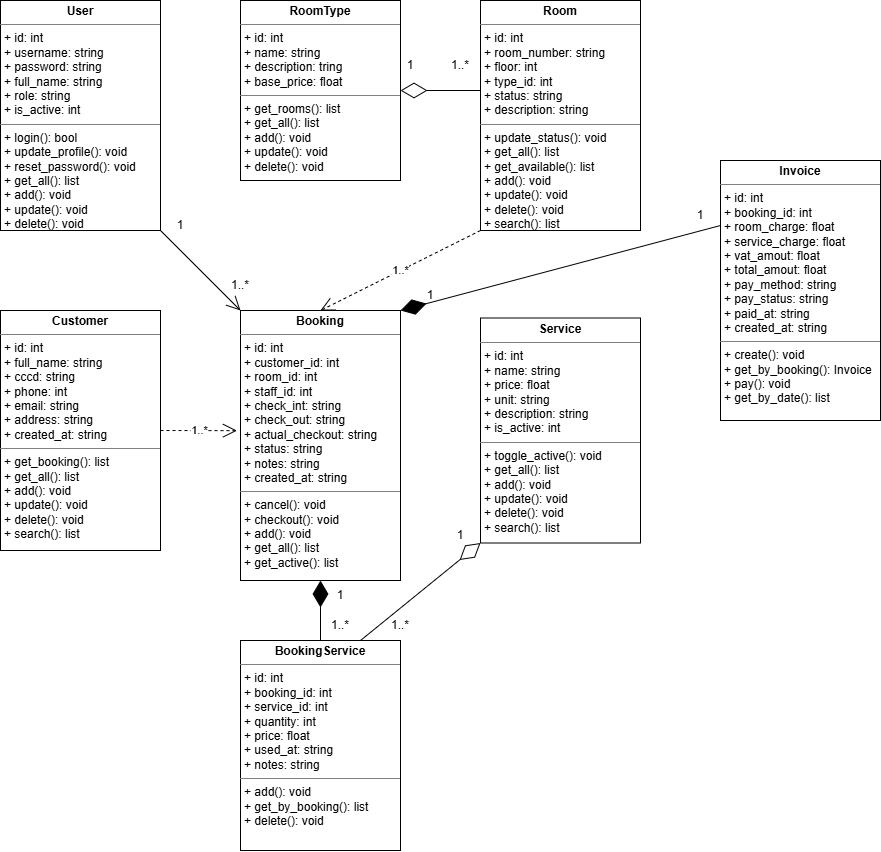

The diagram above was exported from draw.io. Its source (the exported page's mxGraphModel, read from the mxfile embedded in the PNG):
<mxGraphModel dx="1471" dy="753" grid="1" gridSize="10" guides="1" tooltips="1" connect="1" arrows="1" fold="1" page="1" pageScale="1" pageWidth="827" pageHeight="1169" math="0" shadow="0">
  <root>
    <mxCell id="0" />
    <mxCell id="1" parent="0" />
    <mxCell id="NUh3CDnZsJOJWcO0_2a5-1" parent="1" style="verticalAlign=top;align=left;overflow=fill;html=1;whiteSpace=wrap;" value="&lt;p style=&quot;margin:0px;margin-top:4px;text-align:center;&quot;&gt;&lt;b&gt;User&lt;/b&gt;&lt;/p&gt;&lt;hr size=&quot;1&quot; style=&quot;border-style:solid;&quot;&gt;&lt;p style=&quot;margin:0px;margin-left:4px;&quot;&gt;+ id: int&lt;/p&gt;&lt;p style=&quot;margin:0px;margin-left:4px;&quot;&gt;+ username: string&lt;/p&gt;&lt;p style=&quot;margin:0px;margin-left:4px;&quot;&gt;+ password: string&lt;/p&gt;&lt;p style=&quot;margin:0px;margin-left:4px;&quot;&gt;+ full_name: string&lt;/p&gt;&lt;p style=&quot;margin:0px;margin-left:4px;&quot;&gt;+ role: string&lt;/p&gt;&lt;p style=&quot;margin:0px;margin-left:4px;&quot;&gt;+ is_active: int&lt;/p&gt;&lt;hr size=&quot;1&quot; style=&quot;border-style:solid;&quot;&gt;&lt;p style=&quot;margin:0px;margin-left:4px;&quot;&gt;+ login(): bool&lt;/p&gt;&lt;p style=&quot;margin:0px;margin-left:4px;&quot;&gt;+ update_profile(): void&lt;/p&gt;&lt;p style=&quot;margin:0px;margin-left:4px;&quot;&gt;+ reset_password(): void&lt;/p&gt;&lt;p style=&quot;margin:0px;margin-left:4px;&quot;&gt;+ get_all(): list&lt;/p&gt;&lt;p style=&quot;margin:0px;margin-left:4px;&quot;&gt;+ add(): void&lt;/p&gt;&lt;p style=&quot;margin:0px;margin-left:4px;&quot;&gt;+ update(): void&lt;/p&gt;&lt;p style=&quot;margin:0px;margin-left:4px;&quot;&gt;+ delete(): void&lt;/p&gt;" vertex="1">
      <mxGeometry height="230" width="160" x="40" y="80" as="geometry" />
    </mxCell>
    <mxCell id="NUh3CDnZsJOJWcO0_2a5-6" parent="1" style="verticalAlign=top;align=left;overflow=fill;html=1;whiteSpace=wrap;" value="&lt;p style=&quot;margin:0px;margin-top:4px;text-align:center;&quot;&gt;&lt;b&gt;RoomType&lt;/b&gt;&lt;/p&gt;&lt;hr size=&quot;1&quot; style=&quot;border-style:solid;&quot;&gt;&lt;p style=&quot;margin:0px;margin-left:4px;&quot;&gt;+ id: int&lt;/p&gt;&lt;p style=&quot;margin:0px;margin-left:4px;&quot;&gt;+ name: string&lt;/p&gt;&lt;p style=&quot;margin:0px;margin-left:4px;&quot;&gt;+ description: tring&lt;/p&gt;&lt;p style=&quot;margin:0px;margin-left:4px;&quot;&gt;+ base_price: float&lt;/p&gt;&lt;hr size=&quot;1&quot; style=&quot;border-style:solid;&quot;&gt;&lt;p style=&quot;margin:0px;margin-left:4px;&quot;&gt;+ get_rooms(): list&lt;/p&gt;&lt;p style=&quot;margin: 0px 0px 0px 4px;&quot;&gt;+ get_all(): list&lt;/p&gt;&lt;p style=&quot;margin: 0px 0px 0px 4px;&quot;&gt;+ add(): void&lt;/p&gt;&lt;p style=&quot;margin: 0px 0px 0px 4px;&quot;&gt;+ update(): void&lt;/p&gt;&lt;p style=&quot;margin: 0px 0px 0px 4px;&quot;&gt;+ delete(): void&lt;/p&gt;" vertex="1">
      <mxGeometry height="180" width="160" x="280" y="80" as="geometry" />
    </mxCell>
    <mxCell id="NUh3CDnZsJOJWcO0_2a5-7" parent="1" style="verticalAlign=top;align=left;overflow=fill;html=1;whiteSpace=wrap;" value="&lt;p style=&quot;margin:0px;margin-top:4px;text-align:center;&quot;&gt;&lt;b&gt;Room&lt;/b&gt;&lt;/p&gt;&lt;hr size=&quot;1&quot; style=&quot;border-style:solid;&quot;&gt;&lt;p style=&quot;margin:0px;margin-left:4px;&quot;&gt;+ id: int&lt;/p&gt;&lt;p style=&quot;margin:0px;margin-left:4px;&quot;&gt;+ room_number: string&lt;/p&gt;&lt;p style=&quot;margin:0px;margin-left:4px;&quot;&gt;+ floor: int&lt;/p&gt;&lt;p style=&quot;margin:0px;margin-left:4px;&quot;&gt;+ type_id: int&lt;/p&gt;&lt;p style=&quot;margin:0px;margin-left:4px;&quot;&gt;+ status: string&lt;/p&gt;&lt;p style=&quot;margin:0px;margin-left:4px;&quot;&gt;+ description: string&lt;/p&gt;&lt;hr size=&quot;1&quot; style=&quot;border-style:solid;&quot;&gt;&lt;p style=&quot;margin:0px;margin-left:4px;&quot;&gt;+ update_status(): void&lt;/p&gt;&lt;p style=&quot;margin:0px;margin-left:4px;&quot;&gt;+ get_all(): list&lt;/p&gt;&lt;p style=&quot;margin:0px;margin-left:4px;&quot;&gt;+ get_available(): list&lt;/p&gt;&lt;p style=&quot;margin: 0px 0px 0px 4px;&quot;&gt;+ add(): void&lt;/p&gt;&lt;p style=&quot;margin: 0px 0px 0px 4px;&quot;&gt;+ update(): void&lt;/p&gt;&lt;p style=&quot;margin: 0px 0px 0px 4px;&quot;&gt;+ delete(): void&lt;/p&gt;&lt;p style=&quot;margin: 0px 0px 0px 4px;&quot;&gt;+ search(): list&lt;/p&gt;" vertex="1">
      <mxGeometry height="230" width="160" x="520" y="80" as="geometry" />
    </mxCell>
    <mxCell id="NUh3CDnZsJOJWcO0_2a5-8" parent="1" style="verticalAlign=top;align=left;overflow=fill;html=1;whiteSpace=wrap;" value="&lt;p style=&quot;margin:0px;margin-top:4px;text-align:center;&quot;&gt;&lt;b&gt;Customer&lt;/b&gt;&lt;/p&gt;&lt;hr size=&quot;1&quot; style=&quot;border-style:solid;&quot;&gt;&lt;p style=&quot;margin:0px;margin-left:4px;&quot;&gt;+ id: int&lt;/p&gt;&lt;p style=&quot;margin:0px;margin-left:4px;&quot;&gt;+ full_name: string&lt;/p&gt;&lt;p style=&quot;margin:0px;margin-left:4px;&quot;&gt;+ cccd: string&lt;/p&gt;&lt;p style=&quot;margin:0px;margin-left:4px;&quot;&gt;+ phone: int&lt;/p&gt;&lt;p style=&quot;margin:0px;margin-left:4px;&quot;&gt;+ email: string&lt;/p&gt;&lt;p style=&quot;margin:0px;margin-left:4px;&quot;&gt;+ address: string&lt;/p&gt;&lt;p style=&quot;margin:0px;margin-left:4px;&quot;&gt;+ created_at: string&lt;/p&gt;&lt;hr size=&quot;1&quot; style=&quot;border-style:solid;&quot;&gt;&lt;p style=&quot;margin:0px;margin-left:4px;&quot;&gt;+ get_booking(): list&lt;/p&gt;&lt;p style=&quot;margin: 0px 0px 0px 4px;&quot;&gt;+ get_all(): list&lt;/p&gt;&lt;p style=&quot;margin: 0px 0px 0px 4px;&quot;&gt;+ add(): void&lt;/p&gt;&lt;p style=&quot;margin: 0px 0px 0px 4px;&quot;&gt;+ update(): void&lt;/p&gt;&lt;p style=&quot;margin: 0px 0px 0px 4px;&quot;&gt;+ delete(): void&lt;/p&gt;&lt;p style=&quot;margin:0px;margin-left:4px;&quot;&gt;+ search(): list&lt;/p&gt;" vertex="1">
      <mxGeometry height="240" width="160" x="40" y="390" as="geometry" />
    </mxCell>
    <mxCell id="NUh3CDnZsJOJWcO0_2a5-9" parent="1" style="verticalAlign=top;align=left;overflow=fill;html=1;whiteSpace=wrap;" value="&lt;p style=&quot;margin:0px;margin-top:4px;text-align:center;&quot;&gt;&lt;b&gt;Booking&lt;/b&gt;&lt;/p&gt;&lt;hr size=&quot;1&quot; style=&quot;border-style:solid;&quot;&gt;&lt;p style=&quot;margin:0px;margin-left:4px;&quot;&gt;+ id: int&lt;/p&gt;&lt;p style=&quot;margin:0px;margin-left:4px;&quot;&gt;+ customer_id: int&lt;/p&gt;&lt;p style=&quot;margin:0px;margin-left:4px;&quot;&gt;+ room_id: int&lt;/p&gt;&lt;p style=&quot;margin:0px;margin-left:4px;&quot;&gt;+ staff_id: int&lt;/p&gt;&lt;p style=&quot;margin:0px;margin-left:4px;&quot;&gt;+ check_int: string&lt;/p&gt;&lt;p style=&quot;margin:0px;margin-left:4px;&quot;&gt;+ check_out: string&lt;/p&gt;&lt;p style=&quot;margin:0px;margin-left:4px;&quot;&gt;+ actual_checkout: string&lt;/p&gt;&lt;p style=&quot;margin:0px;margin-left:4px;&quot;&gt;+ status: string&lt;/p&gt;&lt;p style=&quot;margin:0px;margin-left:4px;&quot;&gt;+ notes: string&lt;/p&gt;&lt;p style=&quot;margin:0px;margin-left:4px;&quot;&gt;+ created_at: string&lt;/p&gt;&lt;hr size=&quot;1&quot; style=&quot;border-style:solid;&quot;&gt;&lt;p style=&quot;margin:0px;margin-left:4px;&quot;&gt;+ cancel(): void&lt;/p&gt;&lt;p style=&quot;margin:0px;margin-left:4px;&quot;&gt;+&amp;nbsp;checkout(): void&lt;/p&gt;&lt;p style=&quot;margin:0px;margin-left:4px;&quot;&gt;+ add(): void&lt;/p&gt;&lt;p style=&quot;margin:0px;margin-left:4px;&quot;&gt;+ get_all(): list&lt;/p&gt;&lt;p style=&quot;margin:0px;margin-left:4px;&quot;&gt;+ get_active(): list&lt;/p&gt;" vertex="1">
      <mxGeometry height="270" width="160" x="280" y="390" as="geometry" />
    </mxCell>
    <mxCell id="NUh3CDnZsJOJWcO0_2a5-10" parent="1" style="verticalAlign=top;align=left;overflow=fill;html=1;whiteSpace=wrap;" value="&lt;p style=&quot;margin:0px;margin-top:4px;text-align:center;&quot;&gt;&lt;b&gt;Service&lt;/b&gt;&lt;/p&gt;&lt;hr size=&quot;1&quot; style=&quot;border-style:solid;&quot;&gt;&lt;p style=&quot;margin:0px;margin-left:4px;&quot;&gt;+ id: int&lt;/p&gt;&lt;p style=&quot;margin:0px;margin-left:4px;&quot;&gt;+ name: string&lt;/p&gt;&lt;p style=&quot;margin:0px;margin-left:4px;&quot;&gt;+ price: float&lt;/p&gt;&lt;p style=&quot;margin:0px;margin-left:4px;&quot;&gt;+ unit: string&lt;/p&gt;&lt;p style=&quot;margin:0px;margin-left:4px;&quot;&gt;+ description: string&lt;/p&gt;&lt;p style=&quot;margin:0px;margin-left:4px;&quot;&gt;+ is_active: int&lt;/p&gt;&lt;hr size=&quot;1&quot; style=&quot;border-style:solid;&quot;&gt;&lt;p style=&quot;margin:0px;margin-left:4px;&quot;&gt;+&amp;nbsp;toggle_active(): void&lt;/p&gt;&lt;p style=&quot;margin: 0px 0px 0px 4px;&quot;&gt;+ get_all(): list&lt;/p&gt;&lt;p style=&quot;margin: 0px 0px 0px 4px;&quot;&gt;+ add(): void&lt;/p&gt;&lt;p style=&quot;margin: 0px 0px 0px 4px;&quot;&gt;+ update(): void&lt;/p&gt;&lt;p style=&quot;margin: 0px 0px 0px 4px;&quot;&gt;+ delete(): void&lt;/p&gt;&lt;p style=&quot;margin: 0px 0px 0px 4px;&quot;&gt;+ search(): list&lt;/p&gt;" vertex="1">
      <mxGeometry height="225" width="160" x="520" y="397.5" as="geometry" />
    </mxCell>
    <mxCell id="NUh3CDnZsJOJWcO0_2a5-11" parent="1" style="verticalAlign=top;align=left;overflow=fill;html=1;whiteSpace=wrap;" value="&lt;p style=&quot;margin:0px;margin-top:4px;text-align:center;&quot;&gt;&lt;b&gt;Invoice&lt;/b&gt;&lt;/p&gt;&lt;hr size=&quot;1&quot; style=&quot;border-style:solid;&quot;&gt;&lt;p style=&quot;margin:0px;margin-left:4px;&quot;&gt;+ id: int&lt;/p&gt;&lt;p style=&quot;margin:0px;margin-left:4px;&quot;&gt;+ booking_id: int&lt;/p&gt;&lt;p style=&quot;margin:0px;margin-left:4px;&quot;&gt;+ room_charge: float&lt;/p&gt;&lt;p style=&quot;margin:0px;margin-left:4px;&quot;&gt;+ service_charge: float&lt;/p&gt;&lt;p style=&quot;margin:0px;margin-left:4px;&quot;&gt;+ vat_amout: float&lt;/p&gt;&lt;p style=&quot;margin:0px;margin-left:4px;&quot;&gt;+ total_amout: float&lt;/p&gt;&lt;p style=&quot;margin:0px;margin-left:4px;&quot;&gt;+ pay_method: string&lt;/p&gt;&lt;p style=&quot;margin:0px;margin-left:4px;&quot;&gt;+ pay_status: string&lt;/p&gt;&lt;p style=&quot;margin:0px;margin-left:4px;&quot;&gt;+ paid_at: string&lt;/p&gt;&lt;p style=&quot;margin:0px;margin-left:4px;&quot;&gt;+ created_at: string&lt;/p&gt;&lt;hr size=&quot;1&quot; style=&quot;border-style:solid;&quot;&gt;&lt;p style=&quot;margin:0px;margin-left:4px;&quot;&gt;+ create(): void&lt;/p&gt;&lt;p style=&quot;margin:0px;margin-left:4px;&quot;&gt;+ get_by_booking(): Invoice&lt;/p&gt;&lt;p style=&quot;margin:0px;margin-left:4px;&quot;&gt;+ pay(): void&lt;/p&gt;&lt;p style=&quot;margin:0px;margin-left:4px;&quot;&gt;+ get_by_date(): list&lt;/p&gt;" vertex="1">
      <mxGeometry height="260" width="160" x="760" y="240" as="geometry" />
    </mxCell>
    <mxCell id="NUh3CDnZsJOJWcO0_2a5-12" parent="1" style="verticalAlign=top;align=left;overflow=fill;html=1;whiteSpace=wrap;" value="&lt;p style=&quot;margin:0px;margin-top:4px;text-align:center;&quot;&gt;&lt;b&gt;BookingService&lt;/b&gt;&lt;/p&gt;&lt;hr size=&quot;1&quot; style=&quot;border-style:solid;&quot;&gt;&lt;p style=&quot;margin:0px;margin-left:4px;&quot;&gt;+ id: int&lt;/p&gt;&lt;p style=&quot;margin:0px;margin-left:4px;&quot;&gt;+ booking_id: int&lt;/p&gt;&lt;p style=&quot;margin:0px;margin-left:4px;&quot;&gt;+ service_id: int&lt;/p&gt;&lt;p style=&quot;margin:0px;margin-left:4px;&quot;&gt;+ quantity: int&lt;/p&gt;&lt;p style=&quot;margin:0px;margin-left:4px;&quot;&gt;+ price: float&lt;/p&gt;&lt;p style=&quot;margin:0px;margin-left:4px;&quot;&gt;+ used_at: string&lt;/p&gt;&lt;p style=&quot;margin:0px;margin-left:4px;&quot;&gt;+ notes: string&lt;/p&gt;&lt;hr size=&quot;1&quot; style=&quot;border-style:solid;&quot;&gt;&lt;p style=&quot;margin:0px;margin-left:4px;&quot;&gt;+ add(): void&lt;/p&gt;&lt;p style=&quot;margin:0px;margin-left:4px;&quot;&gt;+ get_by_booking(): list&lt;/p&gt;&lt;p style=&quot;margin:0px;margin-left:4px;&quot;&gt;+ delete(): void&lt;/p&gt;" vertex="1">
      <mxGeometry height="210" width="160" x="280" y="720" as="geometry" />
    </mxCell>
    <mxCell id="NUh3CDnZsJOJWcO0_2a5-13" edge="1" parent="1" style="endArrow=diamondThin;endFill=0;endSize=24;html=1;rounded=0;entryX=1;entryY=0.5;entryDx=0;entryDy=0;" target="NUh3CDnZsJOJWcO0_2a5-6" value="">
      <mxGeometry relative="1" width="160" as="geometry">
        <mxPoint x="520" y="170" as="sourcePoint" />
        <mxPoint x="480" y="320" as="targetPoint" />
      </mxGeometry>
    </mxCell>
    <mxCell id="NUh3CDnZsJOJWcO0_2a5-14" edge="1" parent="1" source="NUh3CDnZsJOJWcO0_2a5-12" style="endArrow=diamondThin;endFill=0;endSize=24;html=1;rounded=0;entryX=0;entryY=1;entryDx=0;entryDy=0;exitX=0.75;exitY=0;exitDx=0;exitDy=0;" target="NUh3CDnZsJOJWcO0_2a5-10" value="">
      <mxGeometry relative="1" width="160" as="geometry">
        <mxPoint x="360" y="670" as="sourcePoint" />
        <mxPoint x="520" y="670" as="targetPoint" />
      </mxGeometry>
    </mxCell>
    <mxCell id="NUh3CDnZsJOJWcO0_2a5-15" edge="1" parent="1" source="NUh3CDnZsJOJWcO0_2a5-12" style="endArrow=diamondThin;endFill=1;endSize=24;html=1;rounded=0;entryX=0.5;entryY=1;entryDx=0;entryDy=0;exitX=0.5;exitY=0;exitDx=0;exitDy=0;" target="NUh3CDnZsJOJWcO0_2a5-9" value="">
      <mxGeometry relative="1" width="160" as="geometry">
        <mxPoint x="660" y="410" as="sourcePoint" />
        <mxPoint x="820" y="410" as="targetPoint" />
      </mxGeometry>
    </mxCell>
    <mxCell id="NUh3CDnZsJOJWcO0_2a5-16" edge="1" parent="1" source="NUh3CDnZsJOJWcO0_2a5-11" style="endArrow=diamondThin;endFill=1;endSize=24;html=1;rounded=0;entryX=1;entryY=0;entryDx=0;entryDy=0;exitX=0;exitY=0.25;exitDx=0;exitDy=0;" target="NUh3CDnZsJOJWcO0_2a5-9" value="">
      <mxGeometry relative="1" width="160" as="geometry">
        <mxPoint x="660" y="410" as="sourcePoint" />
        <mxPoint x="820" y="410" as="targetPoint" />
      </mxGeometry>
    </mxCell>
    <mxCell id="NUh3CDnZsJOJWcO0_2a5-17" edge="1" parent="1" source="NUh3CDnZsJOJWcO0_2a5-1" style="endArrow=open;endFill=1;endSize=12;html=1;rounded=0;exitX=1;exitY=1;exitDx=0;exitDy=0;entryX=0;entryY=0;entryDx=0;entryDy=0;" target="NUh3CDnZsJOJWcO0_2a5-9" value="">
      <mxGeometry relative="1" width="160" as="geometry">
        <mxPoint x="660" y="410" as="sourcePoint" />
        <mxPoint x="270" y="390" as="targetPoint" />
      </mxGeometry>
    </mxCell>
    <mxCell id="NUh3CDnZsJOJWcO0_2a5-18" edge="1" parent="1" source="NUh3CDnZsJOJWcO0_2a5-8" style="endArrow=open;endSize=12;dashed=1;html=1;rounded=0;exitX=1;exitY=0.5;exitDx=0;exitDy=0;entryX=-0.022;entryY=0.445;entryDx=0;entryDy=0;entryPerimeter=0;" target="NUh3CDnZsJOJWcO0_2a5-9" value="1..*">
      <mxGeometry relative="1" width="160" as="geometry">
        <mxPoint x="660" y="410" as="sourcePoint" />
        <mxPoint x="820" y="410" as="targetPoint" />
      </mxGeometry>
    </mxCell>
    <mxCell id="NUh3CDnZsJOJWcO0_2a5-19" edge="1" parent="1" source="NUh3CDnZsJOJWcO0_2a5-7" style="endArrow=open;endSize=12;dashed=1;html=1;rounded=0;exitX=0;exitY=1;exitDx=0;exitDy=0;entryX=0.5;entryY=0;entryDx=0;entryDy=0;" target="NUh3CDnZsJOJWcO0_2a5-9" value="1..*">
      <mxGeometry relative="1" width="160" as="geometry">
        <mxPoint x="600" y="430" as="sourcePoint" />
        <mxPoint x="760" y="430" as="targetPoint" />
      </mxGeometry>
    </mxCell>
    <mxCell id="NUh3CDnZsJOJWcO0_2a5-20" parent="1" style="text;html=1;whiteSpace=wrap;strokeColor=none;fillColor=none;align=center;verticalAlign=middle;rounded=0;" value="1" vertex="1">
      <mxGeometry height="30" width="60" x="190" y="290" as="geometry" />
    </mxCell>
    <mxCell id="NUh3CDnZsJOJWcO0_2a5-21" parent="1" style="text;html=1;whiteSpace=wrap;strokeColor=none;fillColor=none;align=center;verticalAlign=middle;rounded=0;" value="1..*" vertex="1">
      <mxGeometry height="30" width="60" x="250" y="350" as="geometry" />
    </mxCell>
    <mxCell id="NUh3CDnZsJOJWcO0_2a5-22" parent="1" style="text;html=1;whiteSpace=wrap;strokeColor=none;fillColor=none;align=center;verticalAlign=middle;rounded=0;" value="1" vertex="1">
      <mxGeometry height="30" width="60" x="420" y="130" as="geometry" />
    </mxCell>
    <mxCell id="NUh3CDnZsJOJWcO0_2a5-23" parent="1" style="text;html=1;whiteSpace=wrap;strokeColor=none;fillColor=none;align=center;verticalAlign=middle;rounded=0;" value="1..*" vertex="1">
      <mxGeometry height="30" width="60" x="470" y="130" as="geometry" />
    </mxCell>
    <mxCell id="NUh3CDnZsJOJWcO0_2a5-24" parent="1" style="text;html=1;whiteSpace=wrap;strokeColor=none;fillColor=none;align=center;verticalAlign=middle;rounded=0;" value="1" vertex="1">
      <mxGeometry height="30" width="60" x="440" y="360" as="geometry" />
    </mxCell>
    <mxCell id="NUh3CDnZsJOJWcO0_2a5-25" parent="1" style="text;html=1;whiteSpace=wrap;strokeColor=none;fillColor=none;align=center;verticalAlign=middle;rounded=0;" value="1" vertex="1">
      <mxGeometry height="30" width="60" x="710" y="280" as="geometry" />
    </mxCell>
    <mxCell id="NUh3CDnZsJOJWcO0_2a5-27" parent="1" style="text;html=1;whiteSpace=wrap;strokeColor=none;fillColor=none;align=center;verticalAlign=middle;rounded=0;" value="1" vertex="1">
      <mxGeometry height="30" width="60" x="350" y="660" as="geometry" />
    </mxCell>
    <mxCell id="NUh3CDnZsJOJWcO0_2a5-28" parent="1" style="text;html=1;whiteSpace=wrap;strokeColor=none;fillColor=none;align=center;verticalAlign=middle;rounded=0;" value="1..*" vertex="1">
      <mxGeometry height="30" width="60" x="350" y="690" as="geometry" />
    </mxCell>
    <mxCell id="NUh3CDnZsJOJWcO0_2a5-29" parent="1" style="text;html=1;whiteSpace=wrap;strokeColor=none;fillColor=none;align=center;verticalAlign=middle;rounded=0;" value="1" vertex="1">
      <mxGeometry height="30" width="60" x="470" y="600" as="geometry" />
    </mxCell>
    <mxCell id="NUh3CDnZsJOJWcO0_2a5-30" parent="1" style="text;html=1;whiteSpace=wrap;strokeColor=none;fillColor=none;align=center;verticalAlign=middle;rounded=0;" value="1..*" vertex="1">
      <mxGeometry height="30" width="60" x="410" y="690" as="geometry" />
    </mxCell>
  </root>
</mxGraphModel>